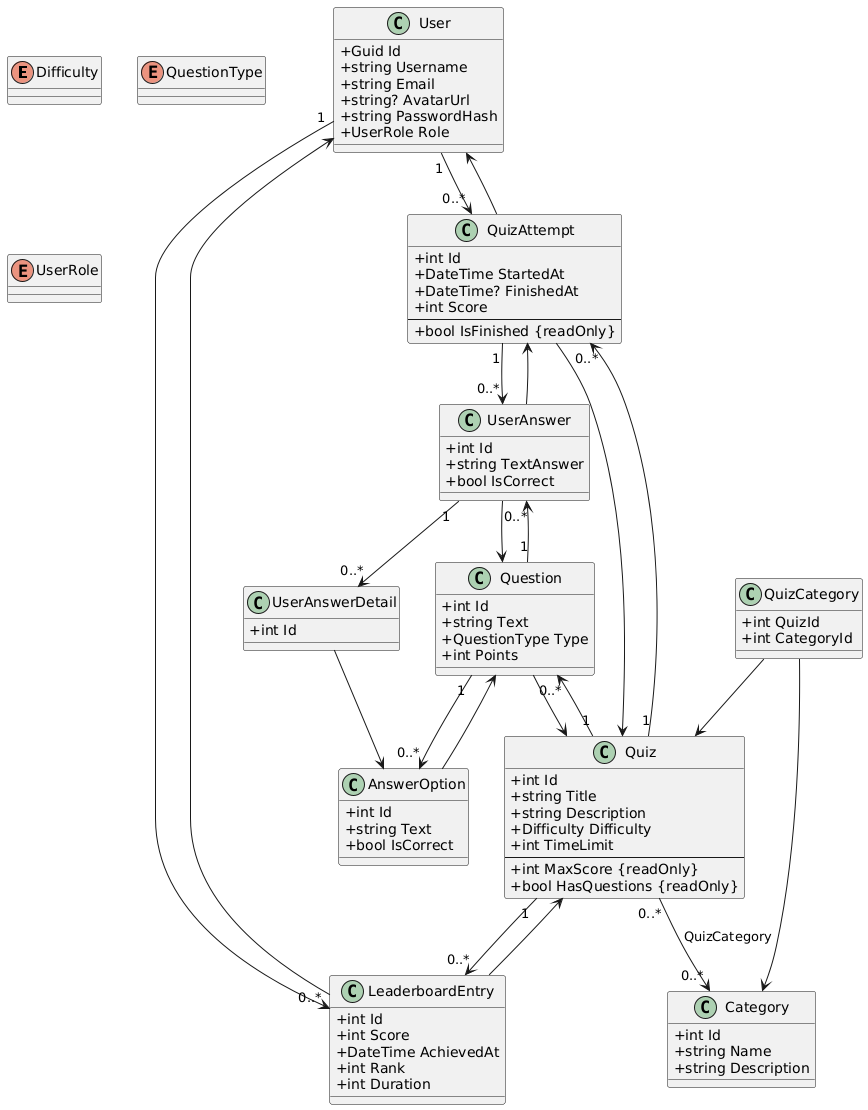

The diagram above was rendered by PlantUML. Its source (embedded in the PNG):
@startuml
skinparam classAttributeIconSize 0

' ENUMS
enum Difficulty
enum QuestionType
enum UserRole

' USER
class User {
    + Guid Id
    + string Username
    + string Email
    + string? AvatarUrl
    + string PasswordHash
    + UserRole Role
}

' QUIZ
class Quiz {
    + int Id
    + string Title
    + string Description
    + Difficulty Difficulty
    + int TimeLimit
    --
    + int MaxScore {readOnly}
    + bool HasQuestions {readOnly}
}

class Question {
    + int Id
    + string Text
    + QuestionType Type
    + int Points
}

class AnswerOption {
    + int Id
    + string Text
    + bool IsCorrect
}

class QuizAttempt {
    + int Id
    + DateTime StartedAt
    + DateTime? FinishedAt
    + int Score
    --
    + bool IsFinished {readOnly}
}

class UserAnswer {
    + int Id
    + string TextAnswer
    + bool IsCorrect
}

class UserAnswerDetail {
    + int Id
}

class LeaderboardEntry {
    + int Id
    + int Score
    + DateTime AchievedAt
    + int Rank
    + int Duration
}

class Category {
    + int Id
    + string Name
    + string Description
}

class QuizCategory {
    + int QuizId
    + int CategoryId
}

' RELATIONSHIPS
User "1" --> "0..*" QuizAttempt
User "1" --> "0..*" LeaderboardEntry

Quiz "1" --> "0..*" Question
Quiz "1" --> "0..*" QuizAttempt
Quiz "1" --> "0..*" LeaderboardEntry
Quiz "0..*" --> "0..*" Category : QuizCategory

Question "1" --> "0..*" AnswerOption
Question "1" --> "0..*" UserAnswer
Question --> Quiz

AnswerOption --> Question
UserAnswer --> QuizAttempt
UserAnswer --> Question
UserAnswer "1" --> "0..*" UserAnswerDetail
UserAnswerDetail --> AnswerOption

LeaderboardEntry --> User
LeaderboardEntry --> Quiz
QuizAttempt --> Quiz
QuizAttempt --> User
QuizAttempt "1" --> "0..*" UserAnswer

QuizCategory --> Quiz
QuizCategory --> Category
@enduml